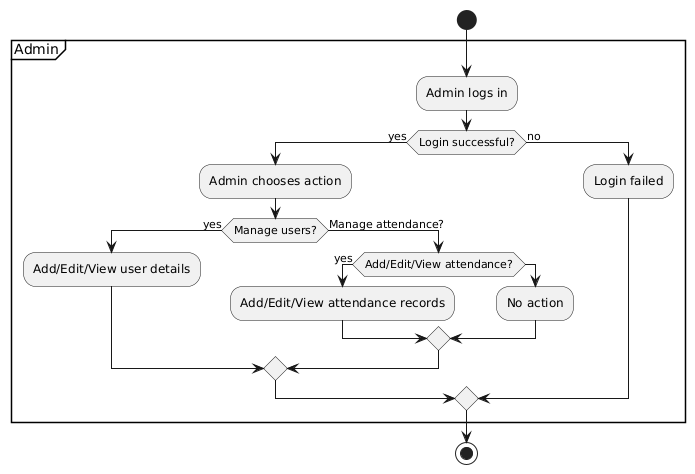

The diagram above was rendered by PlantUML. Its source (embedded in the PNG):
@startuml
start

partition Admin {
    :Admin logs in;

    if (Login successful?) then (yes)
        :Admin chooses action;

        if (Manage users?) then (yes)
            :Add/Edit/View user details;
        else (Manage attendance?)
            if (Add/Edit/View attendance?) then (yes)
                :Add/Edit/View attendance records;
            else
                :No action;
            endif
        endif
    else (no)
        :Login failed;
    endif
}

stop
@enduml